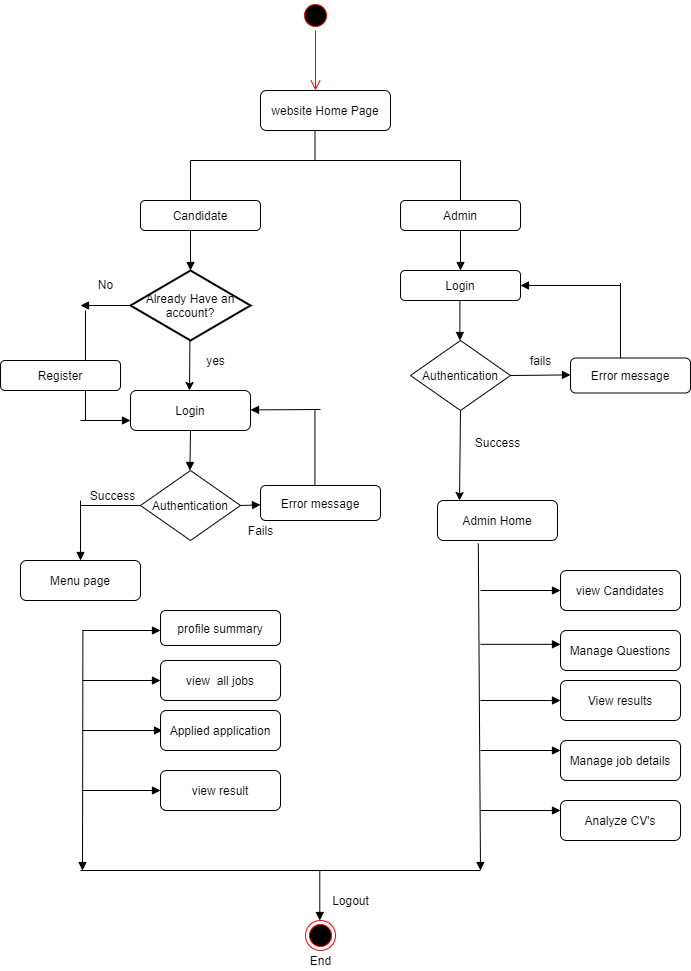

The diagram above was exported from draw.io. Its source (the exported page's mxGraphModel, read from the mxfile embedded in the PNG):
<mxGraphModel dx="1021" dy="509" grid="1" gridSize="10" guides="1" tooltips="1" connect="1" arrows="1" fold="1" page="1" pageScale="1" pageWidth="827" pageHeight="1169" math="0" shadow="0">
  <root>
    <mxCell id="0" />
    <mxCell id="1" parent="0" />
    <mxCell id="LBgHxmrkld_R_AEZL6G8-2" value="" style="ellipse;html=1;shape=startState;fillColor=#000000;strokeColor=#ff0000;" vertex="1" parent="1">
      <mxGeometry x="340" y="10" width="30" height="30" as="geometry" />
    </mxCell>
    <mxCell id="LBgHxmrkld_R_AEZL6G8-3" value="" style="edgeStyle=orthogonalEdgeStyle;html=1;verticalAlign=bottom;endArrow=open;endSize=8;strokeColor=#ff0000;" edge="1" source="LBgHxmrkld_R_AEZL6G8-2" parent="1">
      <mxGeometry relative="1" as="geometry">
        <mxPoint x="355" y="100" as="targetPoint" />
      </mxGeometry>
    </mxCell>
    <mxCell id="LBgHxmrkld_R_AEZL6G8-4" value="website Home Page" style="shape=ext;rounded=1;html=1;whiteSpace=wrap;" vertex="1" parent="1">
      <mxGeometry x="300" y="100" width="130" height="40" as="geometry" />
    </mxCell>
    <mxCell id="LBgHxmrkld_R_AEZL6G8-7" value="" style="endArrow=none;html=1;" edge="1" parent="1">
      <mxGeometry width="50" height="50" relative="1" as="geometry">
        <mxPoint x="354.5" y="170" as="sourcePoint" />
        <mxPoint x="354.5" y="140" as="targetPoint" />
      </mxGeometry>
    </mxCell>
    <mxCell id="LBgHxmrkld_R_AEZL6G8-10" value="" style="endArrow=none;html=1;" edge="1" parent="1">
      <mxGeometry width="50" height="50" relative="1" as="geometry">
        <mxPoint x="500" y="220" as="sourcePoint" />
        <mxPoint x="500" y="170" as="targetPoint" />
        <Array as="points" />
      </mxGeometry>
    </mxCell>
    <mxCell id="LBgHxmrkld_R_AEZL6G8-11" value="" style="endArrow=none;html=1;" edge="1" parent="1">
      <mxGeometry width="50" height="50" relative="1" as="geometry">
        <mxPoint x="230" y="170" as="sourcePoint" />
        <mxPoint x="500" y="170" as="targetPoint" />
      </mxGeometry>
    </mxCell>
    <mxCell id="LBgHxmrkld_R_AEZL6G8-12" value="" style="endArrow=none;html=1;" edge="1" parent="1">
      <mxGeometry width="50" height="50" relative="1" as="geometry">
        <mxPoint x="230" y="220" as="sourcePoint" />
        <mxPoint x="230" y="170" as="targetPoint" />
      </mxGeometry>
    </mxCell>
    <mxCell id="LBgHxmrkld_R_AEZL6G8-13" value="Admin" style="shape=ext;rounded=1;html=1;whiteSpace=wrap;" vertex="1" parent="1">
      <mxGeometry x="440" y="210" width="120" height="30" as="geometry" />
    </mxCell>
    <mxCell id="LBgHxmrkld_R_AEZL6G8-14" value="Candidate" style="shape=ext;rounded=1;html=1;whiteSpace=wrap;" vertex="1" parent="1">
      <mxGeometry x="180" y="210" width="120" height="30" as="geometry" />
    </mxCell>
    <mxCell id="LBgHxmrkld_R_AEZL6G8-16" value="" style="endArrow=block;endFill=1;endSize=6;html=1;" edge="1" parent="1">
      <mxGeometry width="100" relative="1" as="geometry">
        <mxPoint x="230" y="240" as="sourcePoint" />
        <mxPoint x="230" y="280" as="targetPoint" />
      </mxGeometry>
    </mxCell>
    <mxCell id="LBgHxmrkld_R_AEZL6G8-17" value="Already Have an account?" style="strokeWidth=2;html=1;shape=mxgraph.flowchart.decision;whiteSpace=wrap;" vertex="1" parent="1">
      <mxGeometry x="170" y="280" width="120" height="70" as="geometry" />
    </mxCell>
    <mxCell id="LBgHxmrkld_R_AEZL6G8-18" value="" style="endArrow=block;endFill=1;endSize=6;html=1;exitX=0;exitY=0.5;exitDx=0;exitDy=0;exitPerimeter=0;" edge="1" parent="1" source="LBgHxmrkld_R_AEZL6G8-17">
      <mxGeometry width="100" relative="1" as="geometry">
        <mxPoint x="80" y="290" as="sourcePoint" />
        <mxPoint x="120" y="315" as="targetPoint" />
      </mxGeometry>
    </mxCell>
    <mxCell id="LBgHxmrkld_R_AEZL6G8-19" value="No" style="text;html=1;align=center;verticalAlign=middle;resizable=0;points=[];autosize=1;" vertex="1" parent="1">
      <mxGeometry x="130" y="284" width="30" height="20" as="geometry" />
    </mxCell>
    <mxCell id="LBgHxmrkld_R_AEZL6G8-20" value="Register" style="shape=ext;rounded=1;html=1;whiteSpace=wrap;" vertex="1" parent="1">
      <mxGeometry x="40" y="370" width="120" height="30" as="geometry" />
    </mxCell>
    <mxCell id="LBgHxmrkld_R_AEZL6G8-21" value="" style="endArrow=none;html=1;exitX=0.708;exitY=0;exitDx=0;exitDy=0;exitPerimeter=0;" edge="1" parent="1" source="LBgHxmrkld_R_AEZL6G8-20">
      <mxGeometry width="50" height="50" relative="1" as="geometry">
        <mxPoint x="125" y="360" as="sourcePoint" />
        <mxPoint x="125" y="320" as="targetPoint" />
      </mxGeometry>
    </mxCell>
    <mxCell id="LBgHxmrkld_R_AEZL6G8-22" value="" style="endArrow=classic;html=1;" edge="1" parent="1">
      <mxGeometry width="50" height="50" relative="1" as="geometry">
        <mxPoint x="229.41" y="350" as="sourcePoint" />
        <mxPoint x="229" y="400" as="targetPoint" />
      </mxGeometry>
    </mxCell>
    <mxCell id="LBgHxmrkld_R_AEZL6G8-23" value="Login" style="shape=ext;rounded=1;html=1;whiteSpace=wrap;" vertex="1" parent="1">
      <mxGeometry x="170" y="400" width="120" height="40" as="geometry" />
    </mxCell>
    <mxCell id="LBgHxmrkld_R_AEZL6G8-24" value="yes" style="text;html=1;align=center;verticalAlign=middle;resizable=0;points=[];autosize=1;" vertex="1" parent="1">
      <mxGeometry x="240" y="360" width="30" height="20" as="geometry" />
    </mxCell>
    <mxCell id="LBgHxmrkld_R_AEZL6G8-25" value="" style="endArrow=none;html=1;" edge="1" parent="1">
      <mxGeometry width="50" height="50" relative="1" as="geometry">
        <mxPoint x="125" y="430" as="sourcePoint" />
        <mxPoint x="125" y="400" as="targetPoint" />
      </mxGeometry>
    </mxCell>
    <mxCell id="LBgHxmrkld_R_AEZL6G8-26" value="" style="endArrow=block;endFill=1;endSize=6;html=1;" edge="1" parent="1">
      <mxGeometry width="100" relative="1" as="geometry">
        <mxPoint x="120" y="430" as="sourcePoint" />
        <mxPoint x="170" y="430" as="targetPoint" />
      </mxGeometry>
    </mxCell>
    <mxCell id="LBgHxmrkld_R_AEZL6G8-27" value="" style="endArrow=block;endFill=1;endSize=6;html=1;exitX=0.5;exitY=1;exitDx=0;exitDy=0;" edge="1" parent="1" source="LBgHxmrkld_R_AEZL6G8-23">
      <mxGeometry width="100" relative="1" as="geometry">
        <mxPoint x="229.41" y="450" as="sourcePoint" />
        <mxPoint x="229.41" y="480" as="targetPoint" />
      </mxGeometry>
    </mxCell>
    <mxCell id="LBgHxmrkld_R_AEZL6G8-28" value="Authentication" style="rhombus;whiteSpace=wrap;html=1;" vertex="1" parent="1">
      <mxGeometry x="180" y="480" width="100" height="70" as="geometry" />
    </mxCell>
    <mxCell id="LBgHxmrkld_R_AEZL6G8-29" value="" style="endArrow=none;html=1;entryX=0;entryY=0.5;entryDx=0;entryDy=0;" edge="1" parent="1" target="LBgHxmrkld_R_AEZL6G8-28">
      <mxGeometry width="50" height="50" relative="1" as="geometry">
        <mxPoint x="120" y="515" as="sourcePoint" />
        <mxPoint x="180" y="510" as="targetPoint" />
      </mxGeometry>
    </mxCell>
    <mxCell id="LBgHxmrkld_R_AEZL6G8-30" value="" style="endArrow=block;endFill=1;endSize=6;html=1;" edge="1" parent="1">
      <mxGeometry width="100" relative="1" as="geometry">
        <mxPoint x="120" y="510" as="sourcePoint" />
        <mxPoint x="120" y="570" as="targetPoint" />
      </mxGeometry>
    </mxCell>
    <mxCell id="LBgHxmrkld_R_AEZL6G8-31" value="Success" style="text;html=1;align=center;verticalAlign=middle;resizable=0;points=[];autosize=1;" vertex="1" parent="1">
      <mxGeometry x="122" y="495" width="60" height="20" as="geometry" />
    </mxCell>
    <mxCell id="LBgHxmrkld_R_AEZL6G8-32" value="" style="endArrow=block;endFill=1;endSize=6;html=1;" edge="1" parent="1" target="LBgHxmrkld_R_AEZL6G8-33">
      <mxGeometry width="100" relative="1" as="geometry">
        <mxPoint x="280" y="515" as="sourcePoint" />
        <mxPoint x="330" y="515" as="targetPoint" />
      </mxGeometry>
    </mxCell>
    <mxCell id="LBgHxmrkld_R_AEZL6G8-33" value="Error message" style="shape=ext;rounded=1;html=1;whiteSpace=wrap;" vertex="1" parent="1">
      <mxGeometry x="300" y="495" width="120" height="35" as="geometry" />
    </mxCell>
    <mxCell id="LBgHxmrkld_R_AEZL6G8-34" value="" style="endArrow=none;html=1;" edge="1" parent="1">
      <mxGeometry width="50" height="50" relative="1" as="geometry">
        <mxPoint x="354.41" y="495" as="sourcePoint" />
        <mxPoint x="354.41" y="420" as="targetPoint" />
      </mxGeometry>
    </mxCell>
    <mxCell id="LBgHxmrkld_R_AEZL6G8-35" value="" style="endArrow=block;endFill=1;endSize=6;html=1;" edge="1" parent="1">
      <mxGeometry width="100" relative="1" as="geometry">
        <mxPoint x="360" y="419" as="sourcePoint" />
        <mxPoint x="290" y="419.40999999999997" as="targetPoint" />
      </mxGeometry>
    </mxCell>
    <mxCell id="LBgHxmrkld_R_AEZL6G8-36" value="Fails" style="text;html=1;align=center;verticalAlign=middle;resizable=0;points=[];autosize=1;" vertex="1" parent="1">
      <mxGeometry x="280" y="530" width="40" height="20" as="geometry" />
    </mxCell>
    <mxCell id="LBgHxmrkld_R_AEZL6G8-37" value="Menu page" style="shape=ext;rounded=1;html=1;whiteSpace=wrap;" vertex="1" parent="1">
      <mxGeometry x="60" y="570" width="120" height="40" as="geometry" />
    </mxCell>
    <mxCell id="LBgHxmrkld_R_AEZL6G8-38" value="" style="endArrow=block;endFill=1;endSize=6;html=1;" edge="1" parent="1">
      <mxGeometry width="100" relative="1" as="geometry">
        <mxPoint x="122.41" y="640" as="sourcePoint" />
        <mxPoint x="122" y="880" as="targetPoint" />
      </mxGeometry>
    </mxCell>
    <mxCell id="LBgHxmrkld_R_AEZL6G8-39" value="" style="endArrow=block;endFill=1;endSize=6;html=1;" edge="1" parent="1">
      <mxGeometry width="100" relative="1" as="geometry">
        <mxPoint x="122" y="640" as="sourcePoint" />
        <mxPoint x="200" y="640" as="targetPoint" />
      </mxGeometry>
    </mxCell>
    <mxCell id="LBgHxmrkld_R_AEZL6G8-40" value="" style="endArrow=block;endFill=1;endSize=6;html=1;" edge="1" parent="1">
      <mxGeometry width="100" relative="1" as="geometry">
        <mxPoint x="122" y="690" as="sourcePoint" />
        <mxPoint x="200" y="690" as="targetPoint" />
      </mxGeometry>
    </mxCell>
    <mxCell id="LBgHxmrkld_R_AEZL6G8-41" value="" style="endArrow=block;endFill=1;endSize=6;html=1;" edge="1" parent="1">
      <mxGeometry width="100" relative="1" as="geometry">
        <mxPoint x="122" y="740" as="sourcePoint" />
        <mxPoint x="202" y="740" as="targetPoint" />
      </mxGeometry>
    </mxCell>
    <mxCell id="LBgHxmrkld_R_AEZL6G8-42" value="Applied application" style="shape=ext;rounded=1;html=1;whiteSpace=wrap;" vertex="1" parent="1">
      <mxGeometry x="200" y="720" width="120" height="40" as="geometry" />
    </mxCell>
    <mxCell id="LBgHxmrkld_R_AEZL6G8-43" value="view&amp;nbsp; all jobs" style="shape=ext;rounded=1;html=1;whiteSpace=wrap;" vertex="1" parent="1">
      <mxGeometry x="200" y="670" width="120" height="40" as="geometry" />
    </mxCell>
    <mxCell id="LBgHxmrkld_R_AEZL6G8-44" value="profile summary" style="shape=ext;rounded=1;html=1;whiteSpace=wrap;" vertex="1" parent="1">
      <mxGeometry x="200" y="620" width="120" height="35" as="geometry" />
    </mxCell>
    <mxCell id="LBgHxmrkld_R_AEZL6G8-47" value="" style="endArrow=block;endFill=1;endSize=6;html=1;" edge="1" parent="1" target="LBgHxmrkld_R_AEZL6G8-48">
      <mxGeometry width="100" relative="1" as="geometry">
        <mxPoint x="122" y="800" as="sourcePoint" />
        <mxPoint x="200" y="800" as="targetPoint" />
      </mxGeometry>
    </mxCell>
    <mxCell id="LBgHxmrkld_R_AEZL6G8-48" value="view result" style="shape=ext;rounded=1;html=1;whiteSpace=wrap;" vertex="1" parent="1">
      <mxGeometry x="200" y="780" width="120" height="40" as="geometry" />
    </mxCell>
    <mxCell id="LBgHxmrkld_R_AEZL6G8-49" value="" style="endArrow=block;endFill=1;endSize=6;html=1;exitX=0.5;exitY=1;exitDx=0;exitDy=0;" edge="1" parent="1" source="LBgHxmrkld_R_AEZL6G8-13">
      <mxGeometry width="100" relative="1" as="geometry">
        <mxPoint x="490" y="250" as="sourcePoint" />
        <mxPoint x="500" y="280" as="targetPoint" />
      </mxGeometry>
    </mxCell>
    <mxCell id="LBgHxmrkld_R_AEZL6G8-50" value="Login" style="shape=ext;rounded=1;html=1;whiteSpace=wrap;" vertex="1" parent="1">
      <mxGeometry x="440" y="280" width="120" height="30" as="geometry" />
    </mxCell>
    <mxCell id="LBgHxmrkld_R_AEZL6G8-51" value="" style="endArrow=block;endFill=1;endSize=6;html=1;" edge="1" parent="1">
      <mxGeometry width="100" relative="1" as="geometry">
        <mxPoint x="499.41" y="310" as="sourcePoint" />
        <mxPoint x="499.41" y="350" as="targetPoint" />
      </mxGeometry>
    </mxCell>
    <mxCell id="LBgHxmrkld_R_AEZL6G8-52" value="Authentication" style="rhombus;whiteSpace=wrap;html=1;" vertex="1" parent="1">
      <mxGeometry x="450" y="350" width="100" height="70" as="geometry" />
    </mxCell>
    <mxCell id="LBgHxmrkld_R_AEZL6G8-53" value="" style="endArrow=block;endFill=1;endSize=6;html=1;exitX=1;exitY=0.5;exitDx=0;exitDy=0;" edge="1" parent="1" source="LBgHxmrkld_R_AEZL6G8-52">
      <mxGeometry width="100" relative="1" as="geometry">
        <mxPoint x="590" y="385.04" as="sourcePoint" />
        <mxPoint x="610" y="384.415" as="targetPoint" />
      </mxGeometry>
    </mxCell>
    <mxCell id="LBgHxmrkld_R_AEZL6G8-54" value="fails" style="text;html=1;align=center;verticalAlign=middle;resizable=0;points=[];autosize=1;" vertex="1" parent="1">
      <mxGeometry x="560" y="360" width="40" height="20" as="geometry" />
    </mxCell>
    <mxCell id="LBgHxmrkld_R_AEZL6G8-55" value="Error message" style="shape=ext;rounded=1;html=1;whiteSpace=wrap;" vertex="1" parent="1">
      <mxGeometry x="610" y="367.5" width="120" height="35" as="geometry" />
    </mxCell>
    <mxCell id="LBgHxmrkld_R_AEZL6G8-58" value="" style="endArrow=none;html=1;" edge="1" parent="1">
      <mxGeometry width="50" height="50" relative="1" as="geometry">
        <mxPoint x="660" y="367.5" as="sourcePoint" />
        <mxPoint x="660" y="292.5" as="targetPoint" />
      </mxGeometry>
    </mxCell>
    <mxCell id="LBgHxmrkld_R_AEZL6G8-59" value="" style="endArrow=block;endFill=1;endSize=6;html=1;entryX=1;entryY=0.5;entryDx=0;entryDy=0;" edge="1" parent="1" target="LBgHxmrkld_R_AEZL6G8-50">
      <mxGeometry width="100" relative="1" as="geometry">
        <mxPoint x="660" y="295" as="sourcePoint" />
        <mxPoint x="570" y="304.40999999999997" as="targetPoint" />
      </mxGeometry>
    </mxCell>
    <mxCell id="LBgHxmrkld_R_AEZL6G8-60" value="" style="endArrow=classic;html=1;exitX=0.5;exitY=1;exitDx=0;exitDy=0;" edge="1" parent="1" source="LBgHxmrkld_R_AEZL6G8-52">
      <mxGeometry width="50" height="50" relative="1" as="geometry">
        <mxPoint x="499.82" y="430" as="sourcePoint" />
        <mxPoint x="499" y="510" as="targetPoint" />
      </mxGeometry>
    </mxCell>
    <mxCell id="LBgHxmrkld_R_AEZL6G8-61" value="Success" style="text;html=1;align=center;verticalAlign=middle;resizable=0;points=[];autosize=1;" vertex="1" parent="1">
      <mxGeometry x="507" y="442" width="60" height="20" as="geometry" />
    </mxCell>
    <mxCell id="LBgHxmrkld_R_AEZL6G8-62" value="Admin Home" style="shape=ext;rounded=1;html=1;whiteSpace=wrap;" vertex="1" parent="1">
      <mxGeometry x="477" y="510" width="120" height="40" as="geometry" />
    </mxCell>
    <mxCell id="LBgHxmrkld_R_AEZL6G8-65" value="" style="endArrow=block;endFill=1;endSize=6;html=1;exitX=0.34;exitY=1.075;exitDx=0;exitDy=0;exitPerimeter=0;" edge="1" parent="1" source="LBgHxmrkld_R_AEZL6G8-62">
      <mxGeometry width="100" relative="1" as="geometry">
        <mxPoint x="520" y="560" as="sourcePoint" />
        <mxPoint x="520" y="880" as="targetPoint" />
      </mxGeometry>
    </mxCell>
    <mxCell id="LBgHxmrkld_R_AEZL6G8-66" value="" style="endArrow=block;endFill=1;endSize=6;html=1;" edge="1" parent="1">
      <mxGeometry width="100" relative="1" as="geometry">
        <mxPoint x="520" y="600" as="sourcePoint" />
        <mxPoint x="600" y="600" as="targetPoint" />
      </mxGeometry>
    </mxCell>
    <mxCell id="LBgHxmrkld_R_AEZL6G8-68" value="view Candidates" style="shape=ext;rounded=1;html=1;whiteSpace=wrap;" vertex="1" parent="1">
      <mxGeometry x="600" y="580" width="120" height="40" as="geometry" />
    </mxCell>
    <mxCell id="LBgHxmrkld_R_AEZL6G8-69" value="" style="endArrow=block;endFill=1;endSize=6;html=1;" edge="1" parent="1">
      <mxGeometry width="100" relative="1" as="geometry">
        <mxPoint x="520" y="653.82" as="sourcePoint" />
        <mxPoint x="600" y="653.82" as="targetPoint" />
      </mxGeometry>
    </mxCell>
    <mxCell id="LBgHxmrkld_R_AEZL6G8-70" value="Manage Questions" style="shape=ext;rounded=1;html=1;whiteSpace=wrap;" vertex="1" parent="1">
      <mxGeometry x="600" y="640" width="120" height="40" as="geometry" />
    </mxCell>
    <mxCell id="LBgHxmrkld_R_AEZL6G8-71" value="" style="endArrow=block;endFill=1;endSize=6;html=1;" edge="1" parent="1">
      <mxGeometry width="100" relative="1" as="geometry">
        <mxPoint x="520" y="710" as="sourcePoint" />
        <mxPoint x="600" y="710" as="targetPoint" />
      </mxGeometry>
    </mxCell>
    <mxCell id="LBgHxmrkld_R_AEZL6G8-72" value="View results" style="shape=ext;rounded=1;html=1;whiteSpace=wrap;" vertex="1" parent="1">
      <mxGeometry x="600" y="690" width="120" height="40" as="geometry" />
    </mxCell>
    <mxCell id="LBgHxmrkld_R_AEZL6G8-73" value="" style="endArrow=block;endFill=1;endSize=6;html=1;" edge="1" parent="1">
      <mxGeometry width="100" relative="1" as="geometry">
        <mxPoint x="520" y="760" as="sourcePoint" />
        <mxPoint x="600" y="760" as="targetPoint" />
      </mxGeometry>
    </mxCell>
    <mxCell id="LBgHxmrkld_R_AEZL6G8-74" value="Manage job details" style="shape=ext;rounded=1;html=1;whiteSpace=wrap;" vertex="1" parent="1">
      <mxGeometry x="600" y="750" width="120" height="40" as="geometry" />
    </mxCell>
    <mxCell id="LBgHxmrkld_R_AEZL6G8-75" value="" style="endArrow=block;endFill=1;endSize=6;html=1;" edge="1" parent="1">
      <mxGeometry width="100" relative="1" as="geometry">
        <mxPoint x="520" y="820" as="sourcePoint" />
        <mxPoint x="600" y="820" as="targetPoint" />
      </mxGeometry>
    </mxCell>
    <mxCell id="LBgHxmrkld_R_AEZL6G8-76" value="Analyze CV's" style="shape=ext;rounded=1;html=1;whiteSpace=wrap;" vertex="1" parent="1">
      <mxGeometry x="600" y="810" width="120" height="40" as="geometry" />
    </mxCell>
    <mxCell id="LBgHxmrkld_R_AEZL6G8-77" value="" style="endArrow=none;html=1;" edge="1" parent="1">
      <mxGeometry width="50" height="50" relative="1" as="geometry">
        <mxPoint x="120" y="880" as="sourcePoint" />
        <mxPoint x="520" y="880" as="targetPoint" />
      </mxGeometry>
    </mxCell>
    <mxCell id="LBgHxmrkld_R_AEZL6G8-80" value="" style="ellipse;html=1;shape=endState;fillColor=#000000;strokeColor=#ff0000;" vertex="1" parent="1">
      <mxGeometry x="345" y="930" width="30" height="30" as="geometry" />
    </mxCell>
    <mxCell id="LBgHxmrkld_R_AEZL6G8-81" value="End" style="text;html=1;align=center;verticalAlign=middle;resizable=0;points=[];autosize=1;" vertex="1" parent="1">
      <mxGeometry x="340" y="960" width="40" height="20" as="geometry" />
    </mxCell>
    <mxCell id="LBgHxmrkld_R_AEZL6G8-84" value="" style="endArrow=block;endFill=1;endSize=6;html=1;" edge="1" parent="1">
      <mxGeometry width="100" relative="1" as="geometry">
        <mxPoint x="359.29" y="880" as="sourcePoint" />
        <mxPoint x="359.29" y="930" as="targetPoint" />
      </mxGeometry>
    </mxCell>
    <mxCell id="LBgHxmrkld_R_AEZL6G8-85" value="Logout" style="text;html=1;align=center;verticalAlign=middle;resizable=0;points=[];autosize=1;" vertex="1" parent="1">
      <mxGeometry x="365" y="900" width="50" height="20" as="geometry" />
    </mxCell>
  </root>
</mxGraphModel>